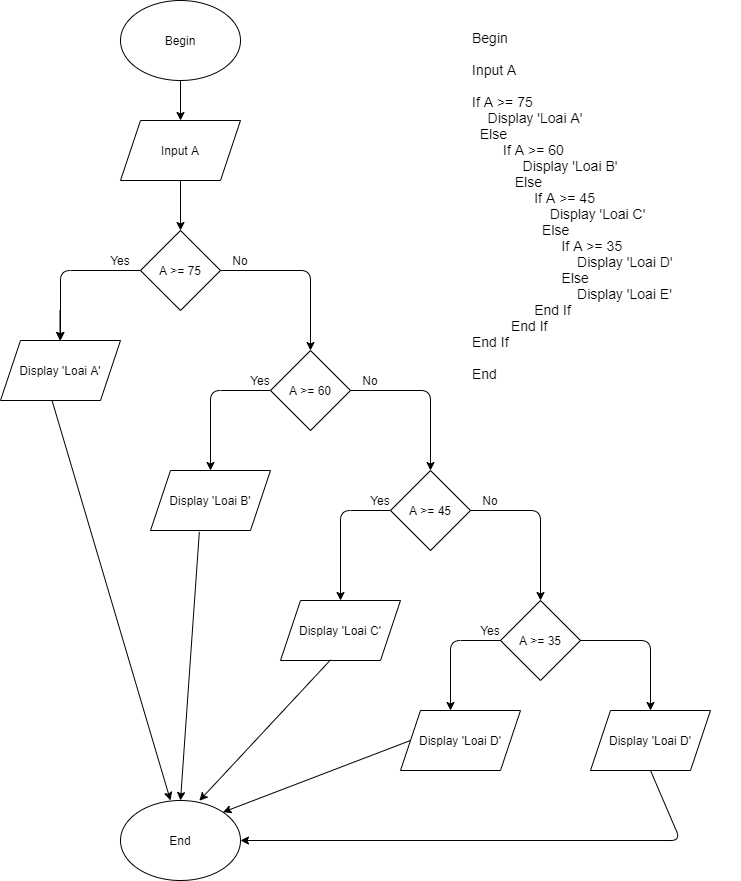

The diagram above was exported from draw.io. Its source (the exported page's mxGraphModel, read from the mxfile embedded in the PNG):
<mxGraphModel dx="1038" dy="521" grid="1" gridSize="10" guides="1" tooltips="1" connect="1" arrows="1" fold="1" page="1" pageScale="1" pageWidth="827" pageHeight="1169" math="0" shadow="0">
  <root>
    <mxCell id="0" />
    <mxCell id="1" parent="0" />
    <mxCell id="em_mUIE-6ZBwwBwu0JFy-1" value="Begin" style="ellipse;whiteSpace=wrap;html=1;" vertex="1" parent="1">
      <mxGeometry x="200" width="120" height="80" as="geometry" />
    </mxCell>
    <mxCell id="em_mUIE-6ZBwwBwu0JFy-2" value="" style="endArrow=classic;html=1;exitX=0.5;exitY=1;exitDx=0;exitDy=0;" edge="1" parent="1" source="em_mUIE-6ZBwwBwu0JFy-1">
      <mxGeometry width="50" height="50" relative="1" as="geometry">
        <mxPoint x="240" y="130" as="sourcePoint" />
        <mxPoint x="260" y="120" as="targetPoint" />
      </mxGeometry>
    </mxCell>
    <mxCell id="em_mUIE-6ZBwwBwu0JFy-3" value="Input A" style="shape=parallelogram;perimeter=parallelogramPerimeter;whiteSpace=wrap;html=1;fixedSize=1;" vertex="1" parent="1">
      <mxGeometry x="200" y="120" width="120" height="60" as="geometry" />
    </mxCell>
    <mxCell id="em_mUIE-6ZBwwBwu0JFy-4" value="" style="endArrow=classic;html=1;exitX=0.5;exitY=1;exitDx=0;exitDy=0;" edge="1" parent="1" source="em_mUIE-6ZBwwBwu0JFy-3">
      <mxGeometry width="50" height="50" relative="1" as="geometry">
        <mxPoint x="240" y="230" as="sourcePoint" />
        <mxPoint x="260" y="230" as="targetPoint" />
      </mxGeometry>
    </mxCell>
    <mxCell id="em_mUIE-6ZBwwBwu0JFy-5" value="A &amp;gt;= 75" style="rhombus;whiteSpace=wrap;html=1;" vertex="1" parent="1">
      <mxGeometry x="220" y="230" width="80" height="80" as="geometry" />
    </mxCell>
    <mxCell id="em_mUIE-6ZBwwBwu0JFy-6" value="" style="endArrow=classic;html=1;exitX=0;exitY=0.5;exitDx=0;exitDy=0;" edge="1" parent="1" source="em_mUIE-6ZBwwBwu0JFy-5">
      <mxGeometry width="50" height="50" relative="1" as="geometry">
        <mxPoint x="170" y="300" as="sourcePoint" />
        <mxPoint x="140" y="340" as="targetPoint" />
        <Array as="points">
          <mxPoint x="140" y="270" />
        </Array>
      </mxGeometry>
    </mxCell>
    <mxCell id="em_mUIE-6ZBwwBwu0JFy-10" style="edgeStyle=orthogonalEdgeStyle;rounded=0;orthogonalLoop=1;jettySize=auto;html=1;" edge="1" parent="1">
      <mxGeometry relative="1" as="geometry">
        <mxPoint x="140" y="340" as="targetPoint" />
        <mxPoint x="140" y="340" as="sourcePoint" />
      </mxGeometry>
    </mxCell>
    <mxCell id="em_mUIE-6ZBwwBwu0JFy-11" style="edgeStyle=orthogonalEdgeStyle;rounded=0;orthogonalLoop=1;jettySize=auto;html=1;exitX=0.5;exitY=0;exitDx=0;exitDy=0;entryX=0.5;entryY=0;entryDx=0;entryDy=0;" edge="1" parent="1" source="em_mUIE-6ZBwwBwu0JFy-7" target="em_mUIE-6ZBwwBwu0JFy-7">
      <mxGeometry relative="1" as="geometry">
        <mxPoint x="140" y="340" as="targetPoint" />
      </mxGeometry>
    </mxCell>
    <mxCell id="em_mUIE-6ZBwwBwu0JFy-12" style="edgeStyle=orthogonalEdgeStyle;rounded=0;orthogonalLoop=1;jettySize=auto;html=1;" edge="1" parent="1">
      <mxGeometry relative="1" as="geometry">
        <mxPoint x="140" y="320" as="targetPoint" />
        <mxPoint x="140" y="320" as="sourcePoint" />
      </mxGeometry>
    </mxCell>
    <mxCell id="em_mUIE-6ZBwwBwu0JFy-13" style="edgeStyle=orthogonalEdgeStyle;rounded=0;orthogonalLoop=1;jettySize=auto;html=1;" edge="1" parent="1">
      <mxGeometry relative="1" as="geometry">
        <mxPoint x="139.5" y="340" as="targetPoint" />
        <mxPoint x="139.5" y="310" as="sourcePoint" />
      </mxGeometry>
    </mxCell>
    <mxCell id="em_mUIE-6ZBwwBwu0JFy-7" value="Display 'Loai A'" style="shape=parallelogram;perimeter=parallelogramPerimeter;whiteSpace=wrap;html=1;fixedSize=1;" vertex="1" parent="1">
      <mxGeometry x="80" y="340" width="120" height="60" as="geometry" />
    </mxCell>
    <mxCell id="em_mUIE-6ZBwwBwu0JFy-8" value="Yes" style="text;html=1;strokeColor=none;fillColor=none;align=center;verticalAlign=middle;whiteSpace=wrap;rounded=0;" vertex="1" parent="1">
      <mxGeometry x="180" y="250" width="40" height="20" as="geometry" />
    </mxCell>
    <mxCell id="em_mUIE-6ZBwwBwu0JFy-9" value="" style="endArrow=classic;html=1;exitX=1;exitY=0.5;exitDx=0;exitDy=0;" edge="1" parent="1" source="em_mUIE-6ZBwwBwu0JFy-5">
      <mxGeometry width="50" height="50" relative="1" as="geometry">
        <mxPoint x="300" y="300" as="sourcePoint" />
        <mxPoint x="390" y="350" as="targetPoint" />
        <Array as="points">
          <mxPoint x="390" y="270" />
        </Array>
      </mxGeometry>
    </mxCell>
    <mxCell id="em_mUIE-6ZBwwBwu0JFy-14" value="A &amp;gt;= 60" style="rhombus;whiteSpace=wrap;html=1;" vertex="1" parent="1">
      <mxGeometry x="350" y="350" width="80" height="80" as="geometry" />
    </mxCell>
    <mxCell id="em_mUIE-6ZBwwBwu0JFy-16" value="" style="endArrow=classic;html=1;exitX=0;exitY=0.5;exitDx=0;exitDy=0;" edge="1" parent="1" source="em_mUIE-6ZBwwBwu0JFy-14">
      <mxGeometry width="50" height="50" relative="1" as="geometry">
        <mxPoint x="300" y="410" as="sourcePoint" />
        <mxPoint x="290" y="470" as="targetPoint" />
        <Array as="points">
          <mxPoint x="290" y="390" />
        </Array>
      </mxGeometry>
    </mxCell>
    <mxCell id="em_mUIE-6ZBwwBwu0JFy-17" value="No" style="text;html=1;strokeColor=none;fillColor=none;align=center;verticalAlign=middle;whiteSpace=wrap;rounded=0;" vertex="1" parent="1">
      <mxGeometry x="300" y="250" width="40" height="20" as="geometry" />
    </mxCell>
    <mxCell id="em_mUIE-6ZBwwBwu0JFy-18" value="Yes" style="text;html=1;strokeColor=none;fillColor=none;align=center;verticalAlign=middle;whiteSpace=wrap;rounded=0;" vertex="1" parent="1">
      <mxGeometry x="320" y="370" width="40" height="20" as="geometry" />
    </mxCell>
    <mxCell id="em_mUIE-6ZBwwBwu0JFy-19" value="Display 'Loai B'" style="shape=parallelogram;perimeter=parallelogramPerimeter;whiteSpace=wrap;html=1;fixedSize=1;" vertex="1" parent="1">
      <mxGeometry x="230" y="470" width="120" height="60" as="geometry" />
    </mxCell>
    <mxCell id="em_mUIE-6ZBwwBwu0JFy-20" value="" style="endArrow=classic;html=1;exitX=1;exitY=0.5;exitDx=0;exitDy=0;" edge="1" parent="1" source="em_mUIE-6ZBwwBwu0JFy-14">
      <mxGeometry width="50" height="50" relative="1" as="geometry">
        <mxPoint x="430" y="410" as="sourcePoint" />
        <mxPoint x="510" y="470" as="targetPoint" />
        <Array as="points">
          <mxPoint x="510" y="390" />
        </Array>
      </mxGeometry>
    </mxCell>
    <mxCell id="em_mUIE-6ZBwwBwu0JFy-21" value="No" style="text;html=1;strokeColor=none;fillColor=none;align=center;verticalAlign=middle;whiteSpace=wrap;rounded=0;" vertex="1" parent="1">
      <mxGeometry x="430" y="370" width="40" height="20" as="geometry" />
    </mxCell>
    <mxCell id="em_mUIE-6ZBwwBwu0JFy-22" value="A &amp;gt;= 45" style="rhombus;whiteSpace=wrap;html=1;" vertex="1" parent="1">
      <mxGeometry x="470" y="470" width="80" height="80" as="geometry" />
    </mxCell>
    <mxCell id="em_mUIE-6ZBwwBwu0JFy-23" value="" style="endArrow=classic;html=1;exitX=0;exitY=0.5;exitDx=0;exitDy=0;" edge="1" parent="1" source="em_mUIE-6ZBwwBwu0JFy-22">
      <mxGeometry width="50" height="50" relative="1" as="geometry">
        <mxPoint x="420" y="540" as="sourcePoint" />
        <mxPoint x="420" y="600" as="targetPoint" />
        <Array as="points">
          <mxPoint x="420" y="510" />
        </Array>
      </mxGeometry>
    </mxCell>
    <mxCell id="em_mUIE-6ZBwwBwu0JFy-24" value="Display 'Loai C'" style="shape=parallelogram;perimeter=parallelogramPerimeter;whiteSpace=wrap;html=1;fixedSize=1;" vertex="1" parent="1">
      <mxGeometry x="360" y="600" width="120" height="60" as="geometry" />
    </mxCell>
    <mxCell id="em_mUIE-6ZBwwBwu0JFy-25" value="Yes" style="text;html=1;strokeColor=none;fillColor=none;align=center;verticalAlign=middle;whiteSpace=wrap;rounded=0;" vertex="1" parent="1">
      <mxGeometry x="440" y="490" width="40" height="20" as="geometry" />
    </mxCell>
    <mxCell id="em_mUIE-6ZBwwBwu0JFy-26" value="" style="endArrow=classic;html=1;exitX=1;exitY=0.5;exitDx=0;exitDy=0;" edge="1" parent="1" source="em_mUIE-6ZBwwBwu0JFy-22">
      <mxGeometry width="50" height="50" relative="1" as="geometry">
        <mxPoint x="550" y="530" as="sourcePoint" />
        <mxPoint x="620" y="600" as="targetPoint" />
        <Array as="points">
          <mxPoint x="620" y="510" />
        </Array>
      </mxGeometry>
    </mxCell>
    <mxCell id="em_mUIE-6ZBwwBwu0JFy-27" value="No" style="text;html=1;strokeColor=none;fillColor=none;align=center;verticalAlign=middle;whiteSpace=wrap;rounded=0;" vertex="1" parent="1">
      <mxGeometry x="550" y="490" width="40" height="20" as="geometry" />
    </mxCell>
    <mxCell id="em_mUIE-6ZBwwBwu0JFy-29" value="A &amp;gt;= 35" style="rhombus;whiteSpace=wrap;html=1;" vertex="1" parent="1">
      <mxGeometry x="580" y="600" width="80" height="80" as="geometry" />
    </mxCell>
    <mxCell id="em_mUIE-6ZBwwBwu0JFy-30" value="" style="endArrow=classic;html=1;exitX=0;exitY=0.5;exitDx=0;exitDy=0;" edge="1" parent="1" source="em_mUIE-6ZBwwBwu0JFy-29">
      <mxGeometry width="50" height="50" relative="1" as="geometry">
        <mxPoint x="390" y="600" as="sourcePoint" />
        <mxPoint x="530" y="710" as="targetPoint" />
        <Array as="points">
          <mxPoint x="530" y="640" />
        </Array>
      </mxGeometry>
    </mxCell>
    <mxCell id="em_mUIE-6ZBwwBwu0JFy-31" value="Yes" style="text;html=1;strokeColor=none;fillColor=none;align=center;verticalAlign=middle;whiteSpace=wrap;rounded=0;" vertex="1" parent="1">
      <mxGeometry x="550" y="620" width="40" height="20" as="geometry" />
    </mxCell>
    <mxCell id="em_mUIE-6ZBwwBwu0JFy-32" value="Display 'Loai D'" style="shape=parallelogram;perimeter=parallelogramPerimeter;whiteSpace=wrap;html=1;fixedSize=1;" vertex="1" parent="1">
      <mxGeometry x="480" y="710" width="120" height="60" as="geometry" />
    </mxCell>
    <mxCell id="em_mUIE-6ZBwwBwu0JFy-33" value="" style="endArrow=classic;html=1;exitX=1;exitY=0.5;exitDx=0;exitDy=0;" edge="1" parent="1" source="em_mUIE-6ZBwwBwu0JFy-29">
      <mxGeometry width="50" height="50" relative="1" as="geometry">
        <mxPoint x="390" y="700" as="sourcePoint" />
        <mxPoint x="730" y="710" as="targetPoint" />
        <Array as="points">
          <mxPoint x="730" y="640" />
        </Array>
      </mxGeometry>
    </mxCell>
    <mxCell id="em_mUIE-6ZBwwBwu0JFy-34" value="Display 'Loai D'" style="shape=parallelogram;perimeter=parallelogramPerimeter;whiteSpace=wrap;html=1;fixedSize=1;" vertex="1" parent="1">
      <mxGeometry x="670" y="710" width="120" height="60" as="geometry" />
    </mxCell>
    <mxCell id="em_mUIE-6ZBwwBwu0JFy-35" value="" style="endArrow=classic;html=1;exitX=0.5;exitY=1;exitDx=0;exitDy=0;" edge="1" parent="1" source="em_mUIE-6ZBwwBwu0JFy-34">
      <mxGeometry width="50" height="50" relative="1" as="geometry">
        <mxPoint x="390" y="900" as="sourcePoint" />
        <mxPoint x="320" y="840" as="targetPoint" />
        <Array as="points">
          <mxPoint x="760" y="840" />
        </Array>
      </mxGeometry>
    </mxCell>
    <mxCell id="em_mUIE-6ZBwwBwu0JFy-36" value="End" style="ellipse;whiteSpace=wrap;html=1;" vertex="1" parent="1">
      <mxGeometry x="200" y="800" width="120" height="80" as="geometry" />
    </mxCell>
    <mxCell id="em_mUIE-6ZBwwBwu0JFy-37" value="" style="endArrow=classic;html=1;exitX=0;exitY=0.5;exitDx=0;exitDy=0;entryX=1;entryY=0;entryDx=0;entryDy=0;" edge="1" parent="1" source="em_mUIE-6ZBwwBwu0JFy-32" target="em_mUIE-6ZBwwBwu0JFy-36">
      <mxGeometry width="50" height="50" relative="1" as="geometry">
        <mxPoint x="440" y="760" as="sourcePoint" />
        <mxPoint x="490" y="710" as="targetPoint" />
      </mxGeometry>
    </mxCell>
    <mxCell id="em_mUIE-6ZBwwBwu0JFy-38" value="" style="endArrow=classic;html=1;exitX=0.417;exitY=0.99;exitDx=0;exitDy=0;exitPerimeter=0;entryX=0.657;entryY=0.003;entryDx=0;entryDy=0;entryPerimeter=0;" edge="1" parent="1" source="em_mUIE-6ZBwwBwu0JFy-24" target="em_mUIE-6ZBwwBwu0JFy-36">
      <mxGeometry width="50" height="50" relative="1" as="geometry">
        <mxPoint x="390" y="710" as="sourcePoint" />
        <mxPoint x="440" y="660" as="targetPoint" />
      </mxGeometry>
    </mxCell>
    <mxCell id="em_mUIE-6ZBwwBwu0JFy-39" value="" style="endArrow=classic;html=1;exitX=0.407;exitY=1.023;exitDx=0;exitDy=0;exitPerimeter=0;entryX=0.5;entryY=0;entryDx=0;entryDy=0;" edge="1" parent="1" source="em_mUIE-6ZBwwBwu0JFy-19" target="em_mUIE-6ZBwwBwu0JFy-36">
      <mxGeometry width="50" height="50" relative="1" as="geometry">
        <mxPoint x="250" y="580" as="sourcePoint" />
        <mxPoint x="300" y="530" as="targetPoint" />
      </mxGeometry>
    </mxCell>
    <mxCell id="em_mUIE-6ZBwwBwu0JFy-40" value="" style="endArrow=classic;html=1;exitX=0.43;exitY=1.003;exitDx=0;exitDy=0;exitPerimeter=0;" edge="1" parent="1" source="em_mUIE-6ZBwwBwu0JFy-7">
      <mxGeometry width="50" height="50" relative="1" as="geometry">
        <mxPoint x="110" y="450" as="sourcePoint" />
        <mxPoint x="250" y="800" as="targetPoint" />
      </mxGeometry>
    </mxCell>
    <mxCell id="em_mUIE-6ZBwwBwu0JFy-41" value="&lt;font style=&quot;font-size: 14px&quot;&gt;Begin&lt;br&gt;&lt;br&gt;Input A&lt;br&gt;&lt;br&gt;If A &amp;gt;= 75&lt;br&gt;&amp;nbsp; &amp;nbsp; Display 'Loai A'&lt;br&gt;&amp;nbsp; Else &lt;br&gt;&amp;nbsp; &amp;nbsp; &amp;nbsp; &amp;nbsp; If A &amp;gt;= 60&lt;br&gt;&amp;nbsp; &amp;nbsp; &amp;nbsp; &amp;nbsp; &amp;nbsp; &amp;nbsp; &amp;nbsp;Display 'Loai B'&lt;br&gt;&amp;nbsp; &amp;nbsp; &amp;nbsp; &amp;nbsp; &amp;nbsp; &amp;nbsp;Else&lt;br&gt;&amp;nbsp; &amp;nbsp; &amp;nbsp; &amp;nbsp; &amp;nbsp; &amp;nbsp; &amp;nbsp; &amp;nbsp; If A &amp;gt;= 45&lt;br&gt;&amp;nbsp; &amp;nbsp; &amp;nbsp; &amp;nbsp; &amp;nbsp; &amp;nbsp; &amp;nbsp; &amp;nbsp; &amp;nbsp; &amp;nbsp; Display 'Loai C'&lt;br&gt;&amp;nbsp; &amp;nbsp; &amp;nbsp; &amp;nbsp; &amp;nbsp; &amp;nbsp; &amp;nbsp; &amp;nbsp; &amp;nbsp; Else&lt;br&gt;&amp;nbsp; &amp;nbsp; &amp;nbsp; &amp;nbsp; &amp;nbsp; &amp;nbsp; &amp;nbsp; &amp;nbsp; &amp;nbsp; &amp;nbsp; &amp;nbsp; &amp;nbsp;If A &amp;gt;= 35&lt;br&gt;&amp;nbsp; &amp;nbsp; &amp;nbsp; &amp;nbsp; &amp;nbsp; &amp;nbsp; &amp;nbsp; &amp;nbsp; &amp;nbsp; &amp;nbsp; &amp;nbsp; &amp;nbsp; &amp;nbsp; &amp;nbsp;Display 'Loai D'&lt;br&gt;&amp;nbsp; &amp;nbsp; &amp;nbsp; &amp;nbsp; &amp;nbsp; &amp;nbsp; &amp;nbsp; &amp;nbsp; &amp;nbsp; &amp;nbsp; &amp;nbsp; &amp;nbsp;Else&lt;br&gt;&amp;nbsp; &amp;nbsp; &amp;nbsp; &amp;nbsp; &amp;nbsp; &amp;nbsp; &amp;nbsp; &amp;nbsp; &amp;nbsp; &amp;nbsp; &amp;nbsp; &amp;nbsp; &amp;nbsp; &amp;nbsp;Display 'Loai E'&lt;br&gt;&amp;nbsp; &amp;nbsp; &amp;nbsp; &amp;nbsp; &amp;nbsp; &amp;nbsp; &amp;nbsp; &amp;nbsp; End If&lt;br&gt;&amp;nbsp; &amp;nbsp; &amp;nbsp; &amp;nbsp; &amp;nbsp; End If&lt;br&gt;End If&lt;br&gt;&lt;br&gt;End&amp;nbsp; &amp;nbsp; &amp;nbsp;&lt;/font&gt;" style="text;html=1;strokeColor=none;fillColor=none;align=left;verticalAlign=middle;whiteSpace=wrap;rounded=0;" vertex="1" parent="1">
      <mxGeometry x="550" width="270" height="410" as="geometry" />
    </mxCell>
  </root>
</mxGraphModel>